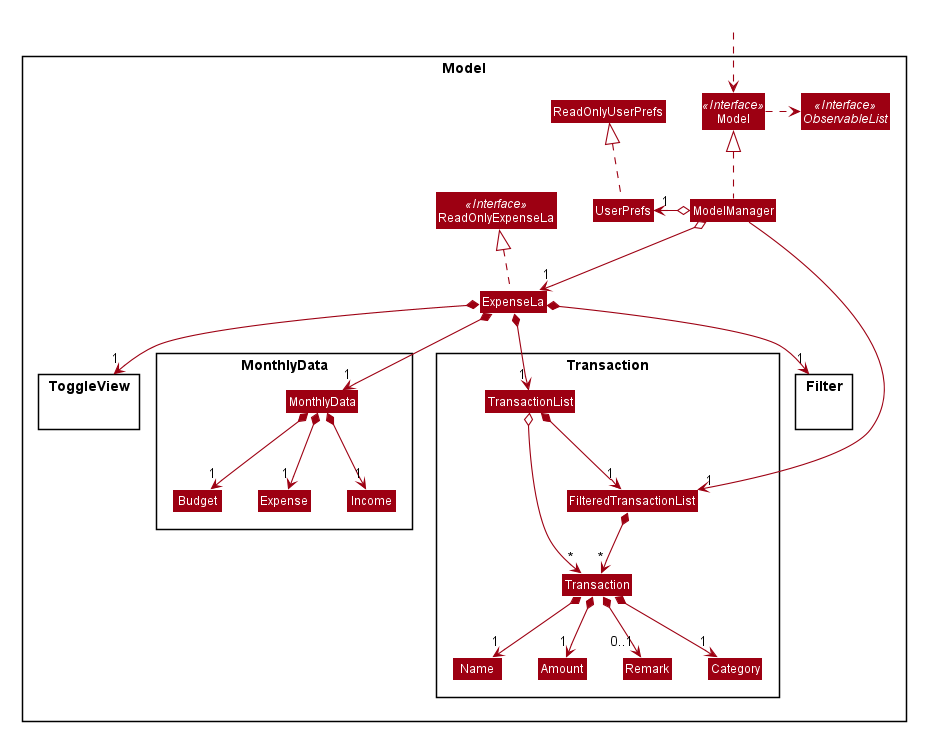

The diagram above was rendered by PlantUML. Its source (embedded in the PNG):
@startuml








skinparam BackgroundColor #FFFFFFF

skinparam Shadowing false

skinparam Class {
    FontColor #FFFFFF
    BorderThickness 1
    BorderColor #FFFFFF
    StereotypeFontColor #FFFFFF
    FontName Arial
}

skinparam Actor {
    BorderColor #000000
    Color #000000
    FontName Arial
}

skinparam Sequence {
    MessageAlign center
    BoxFontSize 15
    BoxPadding 0
    BoxFontColor #FFFFFF
    FontName Arial
}

skinparam Participant {
    FontColor #FFFFFFF
    Padding 20
}

skinparam MinClassWidth 50
skinparam ParticipantPadding 10
skinparam Shadowing false
skinparam DefaultTextAlignment center
skinparam packageStyle Rectangle

hide footbox
hide members
hide circle
skinparam arrowThickness 1.1
skinparam arrowColor #9D0012
skinparam classBackgroundColor #9D0012

Class HiddenOutside
Package Model <<Rectangle>>{
Interface ReadOnlyExpenseLa <<Interface>>
Interface Model <<Interface>>
Interface ObservableList <<Interface>>
Class ExpenseLa
Class ReadOnlyExpenseLa
Class Model
Class ModelManager
Class UserPrefs
Class ReadOnlyUserPrefs


Package Transaction {
Class Transaction
Class Remark
Class Category
Class Name
Class Amount
Class FilteredTransactionList
Class TransactionList
}

Package MonthlyData {
Class MonthlyData
Class Budget
Class Expense
Class Income
}

Package Filter {

}

Package ToggleView {

}

Class HiddenOutside #FFFFFF
HiddenOutside ..> Model

ExpenseLa .up.|> ReadOnlyExpenseLa

ModelManager .up.|> Model
Model .right.> ObservableList
ModelManager o--> "1" ExpenseLa
ModelManager o-left-> "1" UserPrefs
UserPrefs .up.|> ReadOnlyUserPrefs

ExpenseLa *--> "1" TransactionList
TransactionList o--> "*" Transaction
TransactionList *--> "1" FilteredTransactionList
Transaction *--> "1" Name
Transaction *--> "1" Amount
Transaction *--> "1" Category
Transaction *--> "0..1" Remark

ExpenseLa *--> "1" MonthlyData
MonthlyData *--> "1" Budget
MonthlyData *--> "1" Expense
MonthlyData *--> "1" Income

ExpenseLa *--> "1" ToggleView

ExpenseLa *--> "1" Filter

Name -[hidden]right-> Amount
Amount -[hidden]right-> Remark
Remark -[hidden]right-> Category

ModelManager -->"1" FilteredTransactionList
FilteredTransactionList *--> "*" Transaction
@enduml